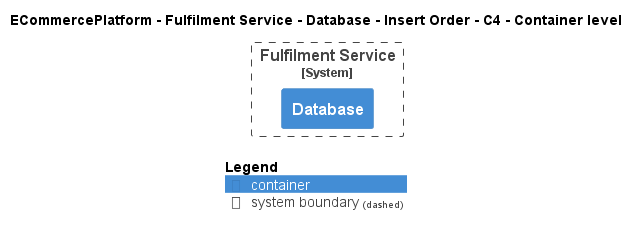

The diagram above was rendered by PlantUML. Its source (embedded in the PNG):
@startuml
!pragma layout smetana
!include ..\..\..\..\..\..\..\.c4s\C4_Container.puml

AddElementTag("c4interflow:lifecycle:new", $bgColor=green, $fontColor=#ffffff, $borderColor=green, $shadowing="False")
AddElementTag("c4interflow:lifecycle:changed", $bgColor=orange, $fontColor=#ffffff, $borderColor=orange, $shadowing="False")
AddElementTag("c4interflow:lifecycle:removed", $bgColor=red, $fontColor=#ffffff, $borderColor=red, $shadowing="False")

AddRelTag("c4interflow:lifecycle:new", $textColor=green, $lineColor=green)
AddRelTag("c4interflow:lifecycle:changed", $textColor=orange, $lineColor=orange)
AddRelTag("c4interflow:lifecycle:removed", $textColor=red, $lineColor=red)

SHOW_PERSON_PORTRAIT()
LAYOUT_TOP_DOWN()

skinparam linetype polyline

title ECommercePlatform - Fulfilment Service - Database - Insert Order - C4 - Container level


System_Boundary(ECommercePlatform.SoftwareSystems.FulfilmentService, "Fulfilment Service") {
    Container(ECommercePlatform.SoftwareSystems.FulfilmentService.Containers.Database, "Database", "", "")
}



SHOW_LEGEND()
@enduml